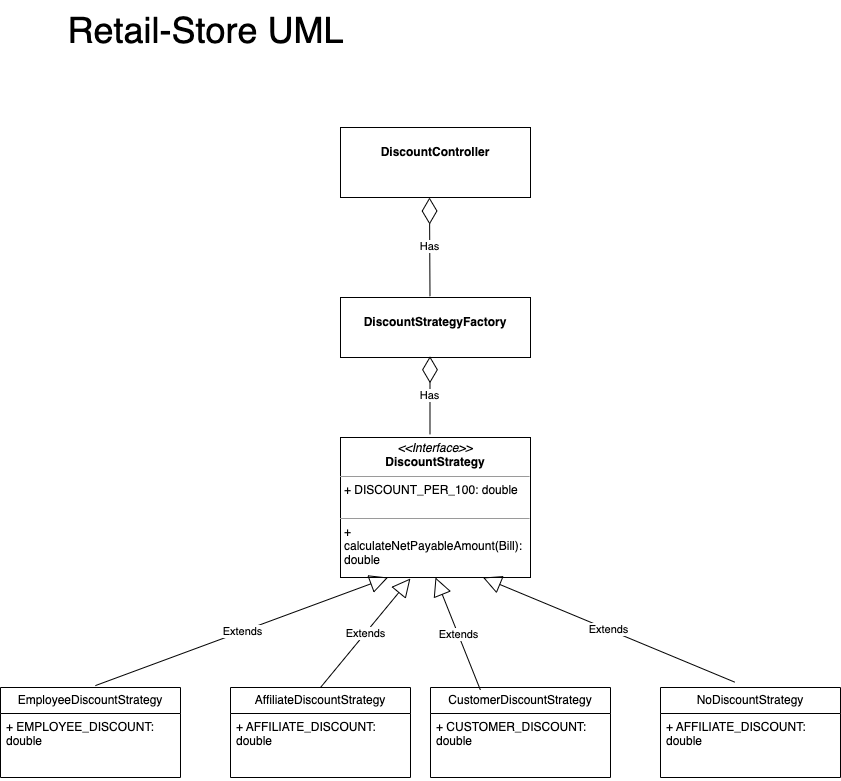

The diagram above was exported from draw.io. Its source (the exported page's mxGraphModel, read from the mxfile embedded in the PNG):
<mxGraphModel dx="1225" dy="1874" grid="1" gridSize="10" guides="1" tooltips="1" connect="1" arrows="1" fold="1" page="1" pageScale="1" pageWidth="850" pageHeight="1100" math="0" shadow="0">
  <root>
    <mxCell id="0" />
    <mxCell id="1" parent="0" />
    <mxCell id="5C-47a45jg296K2-5e32-5" value="&lt;p style=&quot;margin:0px;margin-top:4px;text-align:center;&quot;&gt;&lt;i&gt;&amp;lt;&amp;lt;Interface&amp;gt;&amp;gt;&lt;/i&gt;&lt;br&gt;&lt;b&gt;DiscountStrategy&lt;/b&gt;&lt;/p&gt;&lt;hr size=&quot;1&quot;&gt;&lt;p style=&quot;margin:0px;margin-left:4px;&quot;&gt;+ DISCOUNT_PER_100: double&lt;br&gt;&lt;br&gt;&lt;/p&gt;&lt;hr size=&quot;1&quot;&gt;&lt;p style=&quot;margin:0px;margin-left:4px;&quot;&gt;+ calculateNetPayableAmount(Bill): double&lt;br&gt;&lt;/p&gt;" style="verticalAlign=top;align=left;overflow=fill;fontSize=12;fontFamily=Helvetica;html=1;whiteSpace=wrap;" vertex="1" parent="1">
      <mxGeometry x="350" y="170" width="190" height="140" as="geometry" />
    </mxCell>
    <mxCell id="5C-47a45jg296K2-5e32-12" value="EmployeeDiscountStrategy" style="swimlane;fontStyle=0;childLayout=stackLayout;horizontal=1;startSize=26;fillColor=none;horizontalStack=0;resizeParent=1;resizeParentMax=0;resizeLast=0;collapsible=1;marginBottom=0;whiteSpace=wrap;html=1;" vertex="1" parent="1">
      <mxGeometry x="10" y="420" width="180" height="90" as="geometry" />
    </mxCell>
    <mxCell id="5C-47a45jg296K2-5e32-13" value="+ EMPLOYEE_DISCOUNT: double" style="text;strokeColor=none;fillColor=none;align=left;verticalAlign=top;spacingLeft=4;spacingRight=4;overflow=hidden;rotatable=0;points=[[0,0.5],[1,0.5]];portConstraint=eastwest;whiteSpace=wrap;html=1;" vertex="1" parent="5C-47a45jg296K2-5e32-12">
      <mxGeometry y="26" width="180" height="64" as="geometry" />
    </mxCell>
    <mxCell id="5C-47a45jg296K2-5e32-17" value="AffiliateDiscountStrategy" style="swimlane;fontStyle=0;childLayout=stackLayout;horizontal=1;startSize=26;fillColor=none;horizontalStack=0;resizeParent=1;resizeParentMax=0;resizeLast=0;collapsible=1;marginBottom=0;whiteSpace=wrap;html=1;" vertex="1" parent="1">
      <mxGeometry x="240" y="420" width="180" height="90" as="geometry" />
    </mxCell>
    <mxCell id="5C-47a45jg296K2-5e32-18" value="+ AFFILIATE_DISCOUNT: double" style="text;strokeColor=none;fillColor=none;align=left;verticalAlign=top;spacingLeft=4;spacingRight=4;overflow=hidden;rotatable=0;points=[[0,0.5],[1,0.5]];portConstraint=eastwest;whiteSpace=wrap;html=1;" vertex="1" parent="5C-47a45jg296K2-5e32-17">
      <mxGeometry y="26" width="180" height="64" as="geometry" />
    </mxCell>
    <mxCell id="5C-47a45jg296K2-5e32-19" value="CustomerDiscountStrategy" style="swimlane;fontStyle=0;childLayout=stackLayout;horizontal=1;startSize=26;fillColor=none;horizontalStack=0;resizeParent=1;resizeParentMax=0;resizeLast=0;collapsible=1;marginBottom=0;whiteSpace=wrap;html=1;" vertex="1" parent="1">
      <mxGeometry x="440" y="420" width="180" height="90" as="geometry" />
    </mxCell>
    <mxCell id="5C-47a45jg296K2-5e32-20" value="+ CUSTOMER_DISCOUNT: double" style="text;strokeColor=none;fillColor=none;align=left;verticalAlign=top;spacingLeft=4;spacingRight=4;overflow=hidden;rotatable=0;points=[[0,0.5],[1,0.5]];portConstraint=eastwest;whiteSpace=wrap;html=1;" vertex="1" parent="5C-47a45jg296K2-5e32-19">
      <mxGeometry y="26" width="180" height="64" as="geometry" />
    </mxCell>
    <mxCell id="5C-47a45jg296K2-5e32-21" value="NoDiscountStrategy" style="swimlane;fontStyle=0;childLayout=stackLayout;horizontal=1;startSize=26;fillColor=none;horizontalStack=0;resizeParent=1;resizeParentMax=0;resizeLast=0;collapsible=1;marginBottom=0;whiteSpace=wrap;html=1;" vertex="1" parent="1">
      <mxGeometry x="670" y="420" width="180" height="90" as="geometry" />
    </mxCell>
    <mxCell id="5C-47a45jg296K2-5e32-22" value="+ AFFILIATE_DISCOUNT: double" style="text;strokeColor=none;fillColor=none;align=left;verticalAlign=top;spacingLeft=4;spacingRight=4;overflow=hidden;rotatable=0;points=[[0,0.5],[1,0.5]];portConstraint=eastwest;whiteSpace=wrap;html=1;" vertex="1" parent="5C-47a45jg296K2-5e32-21">
      <mxGeometry y="26" width="180" height="64" as="geometry" />
    </mxCell>
    <mxCell id="5C-47a45jg296K2-5e32-23" value="Extends" style="endArrow=block;endSize=16;endFill=0;html=1;rounded=0;exitX=0.527;exitY=-0.021;exitDx=0;exitDy=0;exitPerimeter=0;entryX=0.25;entryY=1;entryDx=0;entryDy=0;" edge="1" parent="1" source="5C-47a45jg296K2-5e32-12" target="5C-47a45jg296K2-5e32-5">
      <mxGeometry width="160" relative="1" as="geometry">
        <mxPoint x="310" y="340" as="sourcePoint" />
        <mxPoint x="470" y="340" as="targetPoint" />
      </mxGeometry>
    </mxCell>
    <mxCell id="5C-47a45jg296K2-5e32-24" value="Extends" style="endArrow=block;endSize=16;endFill=0;html=1;rounded=0;exitX=0.5;exitY=0;exitDx=0;exitDy=0;entryX=0.368;entryY=1.007;entryDx=0;entryDy=0;entryPerimeter=0;" edge="1" parent="1" source="5C-47a45jg296K2-5e32-17" target="5C-47a45jg296K2-5e32-5">
      <mxGeometry width="160" relative="1" as="geometry">
        <mxPoint x="115" y="428" as="sourcePoint" />
        <mxPoint x="400" y="321" as="targetPoint" />
      </mxGeometry>
    </mxCell>
    <mxCell id="5C-47a45jg296K2-5e32-25" value="Extends" style="endArrow=block;endSize=16;endFill=0;html=1;rounded=0;exitX=0.277;exitY=0.027;exitDx=0;exitDy=0;entryX=0.5;entryY=1;entryDx=0;entryDy=0;exitPerimeter=0;" edge="1" parent="1" source="5C-47a45jg296K2-5e32-19" target="5C-47a45jg296K2-5e32-5">
      <mxGeometry width="160" relative="1" as="geometry">
        <mxPoint x="340" y="430" as="sourcePoint" />
        <mxPoint x="414" y="322" as="targetPoint" />
      </mxGeometry>
    </mxCell>
    <mxCell id="5C-47a45jg296K2-5e32-26" value="Extends" style="endArrow=block;endSize=16;endFill=0;html=1;rounded=0;exitX=0.412;exitY=-0.06;exitDx=0;exitDy=0;entryX=0.75;entryY=1;entryDx=0;entryDy=0;exitPerimeter=0;" edge="1" parent="1" source="5C-47a45jg296K2-5e32-21" target="5C-47a45jg296K2-5e32-5">
      <mxGeometry width="160" relative="1" as="geometry">
        <mxPoint x="500" y="432" as="sourcePoint" />
        <mxPoint x="455" y="320" as="targetPoint" />
      </mxGeometry>
    </mxCell>
    <mxCell id="5C-47a45jg296K2-5e32-27" value="&lt;p style=&quot;margin:0px;margin-top:4px;text-align:center;&quot;&gt;&lt;br&gt;&lt;b&gt;DiscountStrategyFactory&lt;/b&gt;&lt;/p&gt;" style="verticalAlign=top;align=left;overflow=fill;fontSize=12;fontFamily=Helvetica;html=1;whiteSpace=wrap;" vertex="1" parent="1">
      <mxGeometry x="350" y="30" width="190" height="60" as="geometry" />
    </mxCell>
    <mxCell id="5C-47a45jg296K2-5e32-28" value="Has" style="endArrow=diamondThin;endFill=0;endSize=24;html=1;rounded=0;entryX=0.471;entryY=0.979;entryDx=0;entryDy=0;exitX=0.471;exitY=-0.022;exitDx=0;exitDy=0;exitPerimeter=0;entryPerimeter=0;" edge="1" parent="1" source="5C-47a45jg296K2-5e32-5" target="5C-47a45jg296K2-5e32-27">
      <mxGeometry width="160" relative="1" as="geometry">
        <mxPoint x="250" y="110" as="sourcePoint" />
        <mxPoint x="410" y="110" as="targetPoint" />
      </mxGeometry>
    </mxCell>
    <mxCell id="5C-47a45jg296K2-5e32-29" value="&lt;p style=&quot;margin:0px;margin-top:4px;text-align:center;&quot;&gt;&lt;br&gt;&lt;b&gt;DiscountController&lt;/b&gt;&lt;/p&gt;" style="verticalAlign=top;align=left;overflow=fill;fontSize=12;fontFamily=Helvetica;html=1;whiteSpace=wrap;" vertex="1" parent="1">
      <mxGeometry x="350" y="-140" width="190" height="70" as="geometry" />
    </mxCell>
    <mxCell id="5C-47a45jg296K2-5e32-31" value="Has" style="endArrow=diamondThin;endFill=0;endSize=24;html=1;rounded=0;exitX=0.471;exitY=-0.021;exitDx=0;exitDy=0;exitPerimeter=0;" edge="1" parent="1" source="5C-47a45jg296K2-5e32-27">
      <mxGeometry width="160" relative="1" as="geometry">
        <mxPoint x="400" y="140" as="sourcePoint" />
        <mxPoint x="439" y="-70" as="targetPoint" />
      </mxGeometry>
    </mxCell>
    <mxCell id="5C-47a45jg296K2-5e32-34" value="&lt;font style=&quot;font-size: 36px;&quot;&gt;Retail-Store UML&lt;/font&gt;" style="text;html=1;align=center;verticalAlign=middle;resizable=0;points=[];autosize=1;strokeColor=none;fillColor=none;" vertex="1" parent="1">
      <mxGeometry x="65" y="-267" width="300" height="60" as="geometry" />
    </mxCell>
  </root>
</mxGraphModel>